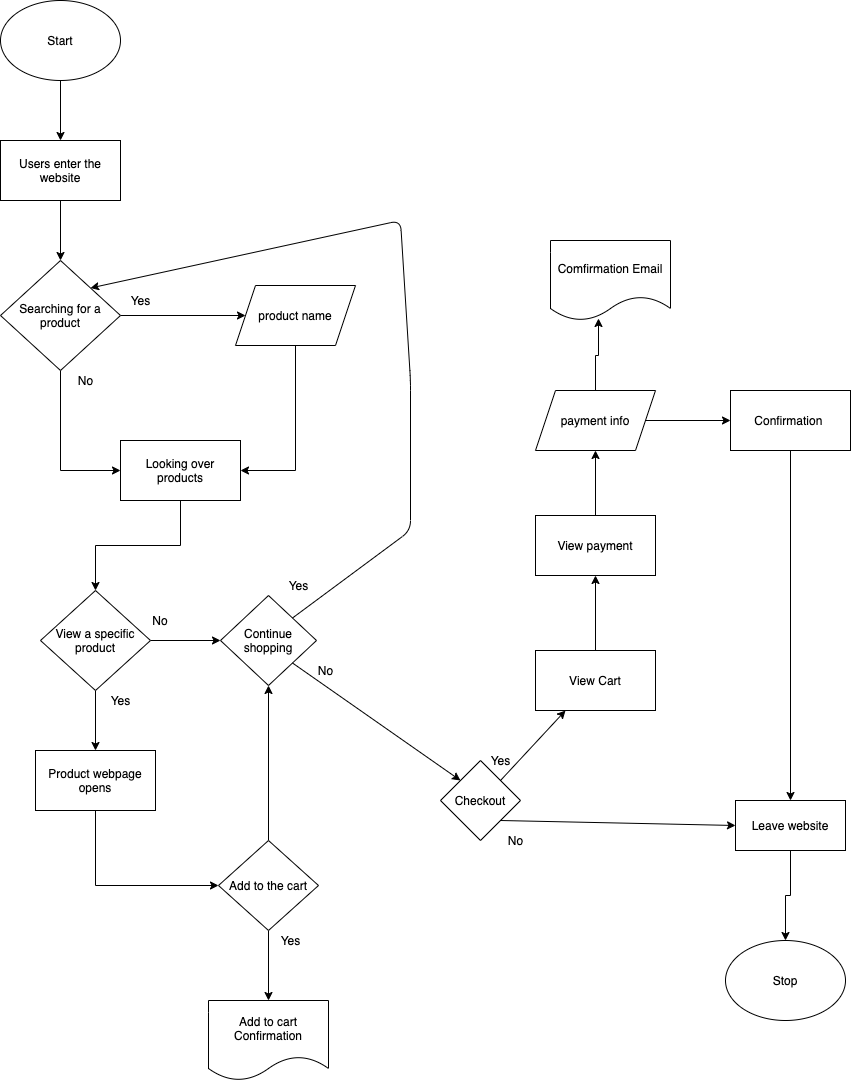

The diagram above was exported from draw.io. Its source (the exported page's mxGraphModel, read from the mxfile embedded in the PNG):
<mxGraphModel dx="813" dy="970" grid="1" gridSize="10" guides="1" tooltips="1" connect="1" arrows="1" fold="1" page="1" pageScale="1" pageWidth="827" pageHeight="1169" math="0" shadow="0">
  <root>
    <mxCell id="0" />
    <mxCell id="1" parent="0" />
    <mxCell id="8" style="edgeStyle=orthogonalEdgeStyle;rounded=0;orthogonalLoop=1;jettySize=auto;html=1;" edge="1" parent="1" source="5" target="6">
      <mxGeometry relative="1" as="geometry" />
    </mxCell>
    <mxCell id="5" value="Start" style="ellipse;whiteSpace=wrap;html=1;" vertex="1" parent="1">
      <mxGeometry x="40" y="60" width="120" height="80" as="geometry" />
    </mxCell>
    <mxCell id="9" style="edgeStyle=orthogonalEdgeStyle;rounded=0;orthogonalLoop=1;jettySize=auto;html=1;entryX=0.5;entryY=0;entryDx=0;entryDy=0;" edge="1" parent="1" source="6" target="7">
      <mxGeometry relative="1" as="geometry" />
    </mxCell>
    <mxCell id="6" value="Users enter the website" style="rounded=0;whiteSpace=wrap;html=1;" vertex="1" parent="1">
      <mxGeometry x="40" y="200" width="120" height="60" as="geometry" />
    </mxCell>
    <mxCell id="11" style="edgeStyle=orthogonalEdgeStyle;rounded=0;orthogonalLoop=1;jettySize=auto;html=1;exitX=1;exitY=0.5;exitDx=0;exitDy=0;entryX=0;entryY=0.5;entryDx=0;entryDy=0;" edge="1" parent="1" source="7" target="10">
      <mxGeometry relative="1" as="geometry" />
    </mxCell>
    <mxCell id="18" style="edgeStyle=orthogonalEdgeStyle;rounded=0;orthogonalLoop=1;jettySize=auto;html=1;entryX=0;entryY=0.5;entryDx=0;entryDy=0;" edge="1" parent="1" source="7" target="17">
      <mxGeometry relative="1" as="geometry" />
    </mxCell>
    <mxCell id="7" value="Searching for a product" style="rhombus;whiteSpace=wrap;html=1;" vertex="1" parent="1">
      <mxGeometry x="40" y="320" width="120" height="110" as="geometry" />
    </mxCell>
    <mxCell id="21" style="edgeStyle=orthogonalEdgeStyle;rounded=0;orthogonalLoop=1;jettySize=auto;html=1;entryX=1;entryY=0.5;entryDx=0;entryDy=0;" edge="1" parent="1" source="10" target="17">
      <mxGeometry relative="1" as="geometry" />
    </mxCell>
    <mxCell id="10" value="product name" style="shape=parallelogram;perimeter=parallelogramPerimeter;whiteSpace=wrap;html=1;fixedSize=1;" vertex="1" parent="1">
      <mxGeometry x="275" y="345" width="120" height="60" as="geometry" />
    </mxCell>
    <mxCell id="14" value="Yes" style="text;html=1;align=center;verticalAlign=middle;resizable=0;points=[];autosize=1;" vertex="1" parent="1">
      <mxGeometry x="160" y="350" width="40" height="20" as="geometry" />
    </mxCell>
    <mxCell id="23" style="edgeStyle=orthogonalEdgeStyle;rounded=0;orthogonalLoop=1;jettySize=auto;html=1;" edge="1" parent="1" source="17" target="22">
      <mxGeometry relative="1" as="geometry" />
    </mxCell>
    <mxCell id="17" value="Looking over products" style="rounded=0;whiteSpace=wrap;html=1;" vertex="1" parent="1">
      <mxGeometry x="160" y="500" width="120" height="60" as="geometry" />
    </mxCell>
    <mxCell id="20" value="No&lt;br&gt;" style="text;html=1;align=center;verticalAlign=middle;resizable=0;points=[];autosize=1;" vertex="1" parent="1">
      <mxGeometry x="110" y="430" width="30" height="20" as="geometry" />
    </mxCell>
    <mxCell id="32" style="edgeStyle=orthogonalEdgeStyle;rounded=0;orthogonalLoop=1;jettySize=auto;html=1;" edge="1" parent="1" source="22" target="31">
      <mxGeometry relative="1" as="geometry" />
    </mxCell>
    <mxCell id="37" style="edgeStyle=orthogonalEdgeStyle;rounded=0;orthogonalLoop=1;jettySize=auto;html=1;entryX=0;entryY=0.5;entryDx=0;entryDy=0;" edge="1" parent="1" source="22" target="35">
      <mxGeometry relative="1" as="geometry">
        <mxPoint x="250" y="730" as="targetPoint" />
      </mxGeometry>
    </mxCell>
    <mxCell id="22" value="View a specific product" style="rhombus;whiteSpace=wrap;html=1;" vertex="1" parent="1">
      <mxGeometry x="80" y="650" width="110" height="100" as="geometry" />
    </mxCell>
    <mxCell id="26" value="No" style="text;html=1;strokeColor=none;fillColor=none;align=center;verticalAlign=middle;whiteSpace=wrap;rounded=0;" vertex="1" parent="1">
      <mxGeometry x="180" y="670" width="40" height="20" as="geometry" />
    </mxCell>
    <mxCell id="28" value="Add to cart Confirmation" style="shape=document;whiteSpace=wrap;html=1;boundedLbl=1;" vertex="1" parent="1">
      <mxGeometry x="248" y="1060" width="120" height="80" as="geometry" />
    </mxCell>
    <mxCell id="46" style="edgeStyle=orthogonalEdgeStyle;rounded=0;orthogonalLoop=1;jettySize=auto;html=1;entryX=0;entryY=0.5;entryDx=0;entryDy=0;exitX=0.5;exitY=1;exitDx=0;exitDy=0;" edge="1" parent="1" source="31" target="45">
      <mxGeometry relative="1" as="geometry" />
    </mxCell>
    <mxCell id="31" value="Product webpage opens" style="rounded=0;whiteSpace=wrap;html=1;" vertex="1" parent="1">
      <mxGeometry x="75" y="810" width="120" height="60" as="geometry" />
    </mxCell>
    <mxCell id="33" value="Yes" style="text;html=1;align=center;verticalAlign=middle;resizable=0;points=[];autosize=1;" vertex="1" parent="1">
      <mxGeometry x="140" y="750" width="40" height="20" as="geometry" />
    </mxCell>
    <mxCell id="35" value="Continue shopping" style="rhombus;whiteSpace=wrap;html=1;" vertex="1" parent="1">
      <mxGeometry x="260" y="655" width="96" height="90" as="geometry" />
    </mxCell>
    <mxCell id="47" style="edgeStyle=orthogonalEdgeStyle;rounded=0;orthogonalLoop=1;jettySize=auto;html=1;exitX=0.5;exitY=1;exitDx=0;exitDy=0;" edge="1" parent="1" source="45" target="28">
      <mxGeometry relative="1" as="geometry" />
    </mxCell>
    <mxCell id="49" style="edgeStyle=orthogonalEdgeStyle;rounded=0;orthogonalLoop=1;jettySize=auto;html=1;entryX=0.5;entryY=1;entryDx=0;entryDy=0;" edge="1" parent="1" source="45" target="35">
      <mxGeometry relative="1" as="geometry" />
    </mxCell>
    <mxCell id="45" value="Add to the cart" style="rhombus;whiteSpace=wrap;html=1;" vertex="1" parent="1">
      <mxGeometry x="258" y="900" width="100" height="90" as="geometry" />
    </mxCell>
    <mxCell id="48" value="Yes" style="text;html=1;align=center;verticalAlign=middle;resizable=0;points=[];autosize=1;" vertex="1" parent="1">
      <mxGeometry x="310" y="990" width="40" height="20" as="geometry" />
    </mxCell>
    <mxCell id="50" value="Yes" style="text;html=1;align=center;verticalAlign=middle;resizable=0;points=[];autosize=1;" vertex="1" parent="1">
      <mxGeometry x="318" y="635" width="40" height="20" as="geometry" />
    </mxCell>
    <mxCell id="54" value="Checkout" style="rhombus;whiteSpace=wrap;html=1;" vertex="1" parent="1">
      <mxGeometry x="480" y="820" width="80" height="80" as="geometry" />
    </mxCell>
    <mxCell id="56" value="" style="endArrow=classic;html=1;exitX=1;exitY=0;exitDx=0;exitDy=0;entryX=1;entryY=0;entryDx=0;entryDy=0;" edge="1" parent="1" source="35" target="7">
      <mxGeometry width="50" height="50" relative="1" as="geometry">
        <mxPoint x="260" y="780" as="sourcePoint" />
        <mxPoint x="467" y="575" as="targetPoint" />
        <Array as="points">
          <mxPoint x="450" y="590" />
          <mxPoint x="450" y="440" />
          <mxPoint x="440" y="280" />
        </Array>
      </mxGeometry>
    </mxCell>
    <mxCell id="57" value="" style="endArrow=classic;html=1;exitX=1;exitY=1;exitDx=0;exitDy=0;entryX=0;entryY=0;entryDx=0;entryDy=0;" edge="1" parent="1" source="35" target="54">
      <mxGeometry width="50" height="50" relative="1" as="geometry">
        <mxPoint x="260" y="800" as="sourcePoint" />
        <mxPoint x="310" y="750" as="targetPoint" />
      </mxGeometry>
    </mxCell>
    <mxCell id="58" value="No" style="text;html=1;align=center;verticalAlign=middle;resizable=0;points=[];autosize=1;" vertex="1" parent="1">
      <mxGeometry x="350" y="720" width="30" height="20" as="geometry" />
    </mxCell>
    <mxCell id="83" style="edgeStyle=orthogonalEdgeStyle;rounded=0;orthogonalLoop=1;jettySize=auto;html=1;entryX=0.5;entryY=0;entryDx=0;entryDy=0;" edge="1" parent="1" source="62" target="81">
      <mxGeometry relative="1" as="geometry" />
    </mxCell>
    <mxCell id="62" value="Leave website" style="whiteSpace=wrap;html=1;" vertex="1" parent="1">
      <mxGeometry x="775" y="860" width="110" height="50" as="geometry" />
    </mxCell>
    <mxCell id="64" value="No" style="text;html=1;align=center;verticalAlign=middle;resizable=0;points=[];autosize=1;" vertex="1" parent="1">
      <mxGeometry x="540" y="890" width="30" height="20" as="geometry" />
    </mxCell>
    <mxCell id="69" style="edgeStyle=orthogonalEdgeStyle;rounded=0;orthogonalLoop=1;jettySize=auto;html=1;entryX=0.5;entryY=1;entryDx=0;entryDy=0;" edge="1" parent="1" source="65" target="68">
      <mxGeometry relative="1" as="geometry" />
    </mxCell>
    <mxCell id="65" value="View Cart&lt;br&gt;" style="whiteSpace=wrap;html=1;" vertex="1" parent="1">
      <mxGeometry x="575" y="710" width="120" height="60" as="geometry" />
    </mxCell>
    <mxCell id="66" value="" style="endArrow=classic;html=1;exitX=1;exitY=0;exitDx=0;exitDy=0;entryX=0.25;entryY=1;entryDx=0;entryDy=0;" edge="1" parent="1" source="54" target="65">
      <mxGeometry width="50" height="50" relative="1" as="geometry">
        <mxPoint x="650" y="930" as="sourcePoint" />
        <mxPoint x="700" y="880" as="targetPoint" />
      </mxGeometry>
    </mxCell>
    <mxCell id="67" value="Yes" style="text;html=1;align=center;verticalAlign=middle;resizable=0;points=[];autosize=1;" vertex="1" parent="1">
      <mxGeometry x="520" y="810" width="40" height="20" as="geometry" />
    </mxCell>
    <mxCell id="71" style="edgeStyle=orthogonalEdgeStyle;rounded=0;orthogonalLoop=1;jettySize=auto;html=1;entryX=0.5;entryY=1;entryDx=0;entryDy=0;" edge="1" parent="1" source="68" target="70">
      <mxGeometry relative="1" as="geometry" />
    </mxCell>
    <mxCell id="68" value="View payment" style="whiteSpace=wrap;html=1;" vertex="1" parent="1">
      <mxGeometry x="575" y="575" width="120" height="60" as="geometry" />
    </mxCell>
    <mxCell id="78" style="edgeStyle=orthogonalEdgeStyle;rounded=0;orthogonalLoop=1;jettySize=auto;html=1;entryX=0.4;entryY=0.975;entryDx=0;entryDy=0;entryPerimeter=0;" edge="1" parent="1" source="70" target="76">
      <mxGeometry relative="1" as="geometry" />
    </mxCell>
    <mxCell id="79" style="edgeStyle=orthogonalEdgeStyle;rounded=0;orthogonalLoop=1;jettySize=auto;html=1;" edge="1" parent="1" source="70" target="74">
      <mxGeometry relative="1" as="geometry" />
    </mxCell>
    <mxCell id="70" value="payment info" style="shape=parallelogram;perimeter=parallelogramPerimeter;whiteSpace=wrap;html=1;fixedSize=1;" vertex="1" parent="1">
      <mxGeometry x="575" y="450" width="120" height="60" as="geometry" />
    </mxCell>
    <mxCell id="73" value="" style="endArrow=classic;html=1;exitX=1;exitY=1;exitDx=0;exitDy=0;entryX=0;entryY=0.5;entryDx=0;entryDy=0;" edge="1" parent="1" source="54" target="62">
      <mxGeometry width="50" height="50" relative="1" as="geometry">
        <mxPoint x="630" y="810" as="sourcePoint" />
        <mxPoint x="680" y="760" as="targetPoint" />
      </mxGeometry>
    </mxCell>
    <mxCell id="80" style="edgeStyle=orthogonalEdgeStyle;rounded=0;orthogonalLoop=1;jettySize=auto;html=1;entryX=0.5;entryY=0;entryDx=0;entryDy=0;" edge="1" parent="1" source="74" target="62">
      <mxGeometry relative="1" as="geometry" />
    </mxCell>
    <mxCell id="74" value="Confirmation&amp;nbsp;" style="whiteSpace=wrap;html=1;" vertex="1" parent="1">
      <mxGeometry x="770" y="450" width="120" height="60" as="geometry" />
    </mxCell>
    <mxCell id="76" value="Comfirmation Email" style="shape=document;whiteSpace=wrap;html=1;boundedLbl=1;" vertex="1" parent="1">
      <mxGeometry x="590" y="300" width="120" height="80" as="geometry" />
    </mxCell>
    <mxCell id="81" value="Stop" style="ellipse;whiteSpace=wrap;html=1;" vertex="1" parent="1">
      <mxGeometry x="765" y="1000" width="120" height="80" as="geometry" />
    </mxCell>
  </root>
</mxGraphModel>